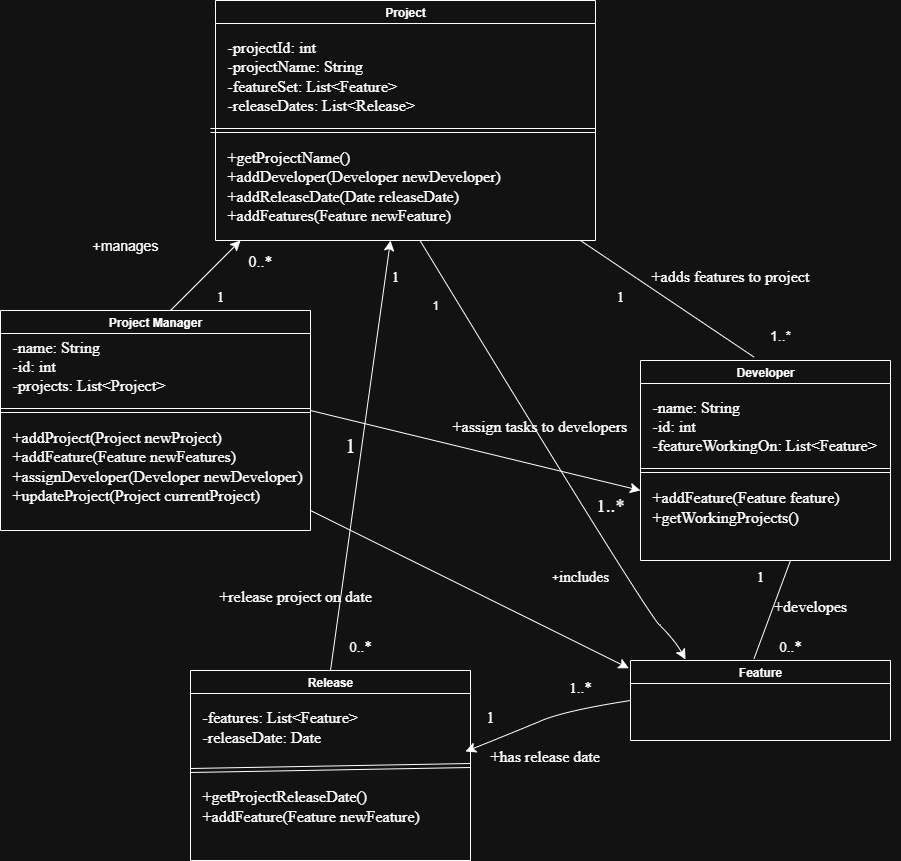

The diagram above was exported from draw.io. Its source (the exported page's mxGraphModel, read from the mxfile embedded in the PNG):
<mxGraphModel dx="2742" dy="1714" grid="1" gridSize="10" guides="1" tooltips="1" connect="1" arrows="1" fold="1" page="1" pageScale="1" pageWidth="850" pageHeight="1100" math="0" shadow="0">
  <root>
    <mxCell id="0" />
    <mxCell id="1" parent="0" />
    <mxCell id="GMiOpTBhFJ6dIHeWoTom-10" value="Project" style="swimlane;whiteSpace=wrap;html=1;" parent="1" vertex="1">
      <mxGeometry x="-1465" y="-430" width="380" height="240" as="geometry" />
    </mxCell>
    <mxCell id="GMiOpTBhFJ6dIHeWoTom-11" value="&lt;div&gt;-projectId: int&lt;/div&gt;&lt;div&gt;-projectName: String&lt;/div&gt;&lt;div&gt;-featureSet: List&amp;lt;Feature&amp;gt;&lt;/div&gt;&lt;div&gt;-releaseDates: List&amp;lt;Release&amp;gt;&lt;/div&gt;" style="text;html=1;align=left;verticalAlign=middle;resizable=0;points=[];autosize=1;strokeColor=none;fillColor=none;fontSize=16;fontFamily=Times New Roman;" parent="GMiOpTBhFJ6dIHeWoTom-10" vertex="1">
      <mxGeometry x="10" y="30" width="210" height="90" as="geometry" />
    </mxCell>
    <mxCell id="GMiOpTBhFJ6dIHeWoTom-12" value="" style="shape=link;html=1;rounded=0;fontSize=12;startSize=8;endSize=8;curved=1;" parent="GMiOpTBhFJ6dIHeWoTom-10" edge="1">
      <mxGeometry width="100" relative="1" as="geometry">
        <mxPoint x="-5" y="130" as="sourcePoint" />
        <mxPoint x="380" y="130" as="targetPoint" />
      </mxGeometry>
    </mxCell>
    <mxCell id="GMiOpTBhFJ6dIHeWoTom-13" value="&lt;div&gt;+getProjectName()&lt;/div&gt;&lt;div&gt;+addDeveloper(Developer newDeveloper)&lt;/div&gt;&lt;div&gt;+addReleaseDate(Date releaseDate)&lt;/div&gt;&lt;div&gt;+addFeatures(Feature newFeature)&lt;/div&gt;" style="text;html=1;align=left;verticalAlign=middle;resizable=0;points=[];autosize=1;strokeColor=none;fillColor=none;fontSize=16;fontFamily=Times New Roman;" parent="GMiOpTBhFJ6dIHeWoTom-10" vertex="1">
      <mxGeometry x="10" y="140" width="300" height="90" as="geometry" />
    </mxCell>
    <mxCell id="GMiOpTBhFJ6dIHeWoTom-15" value="" style="endArrow=classic;html=1;rounded=0;fontSize=12;startSize=8;endSize=8;curved=1;" parent="1" edge="1">
      <mxGeometry width="50" height="50" relative="1" as="geometry">
        <mxPoint x="-1510" y="-120" as="sourcePoint" />
        <mxPoint x="-1440" y="-190" as="targetPoint" />
      </mxGeometry>
    </mxCell>
    <mxCell id="GMiOpTBhFJ6dIHeWoTom-16" value="Project Manager" style="swimlane;whiteSpace=wrap;html=1;" parent="1" vertex="1">
      <mxGeometry x="-1680" y="-120" width="310" height="220" as="geometry" />
    </mxCell>
    <mxCell id="GMiOpTBhFJ6dIHeWoTom-18" value="&lt;div&gt;-name: String&lt;/div&gt;&lt;div&gt;-id: int&lt;/div&gt;&lt;div style=&quot;&quot;&gt;-projects: List&amp;lt;Project&amp;gt;&lt;/div&gt;" style="text;html=1;align=left;verticalAlign=middle;resizable=0;points=[];autosize=1;strokeColor=none;fillColor=none;fontSize=16;fontFamily=Times New Roman;" parent="GMiOpTBhFJ6dIHeWoTom-16" vertex="1">
      <mxGeometry x="10" y="20" width="180" height="70" as="geometry" />
    </mxCell>
    <mxCell id="GMiOpTBhFJ6dIHeWoTom-23" value="" style="shape=link;html=1;rounded=0;fontSize=12;startSize=8;endSize=8;curved=1;" parent="GMiOpTBhFJ6dIHeWoTom-16" edge="1">
      <mxGeometry width="100" relative="1" as="geometry">
        <mxPoint y="100" as="sourcePoint" />
        <mxPoint x="310" y="100" as="targetPoint" />
      </mxGeometry>
    </mxCell>
    <mxCell id="GMiOpTBhFJ6dIHeWoTom-20" value="&lt;div&gt;&lt;font face=&quot;Times New Roman&quot;&gt;+addProject(Project newProject)&lt;/font&gt;&lt;/div&gt;&lt;div&gt;&lt;font face=&quot;Times New Roman&quot;&gt;+addFeature(Feature newFeatures)&lt;/font&gt;&lt;/div&gt;&lt;div&gt;&lt;font face=&quot;Times New Roman&quot;&gt;+assignDeveloper(Developer newDeveloper)&lt;/font&gt;&lt;/div&gt;&lt;div style=&quot;&quot;&gt;&lt;font face=&quot;Times New Roman&quot;&gt;+updateProject(Project currentProject)&lt;/font&gt;&lt;/div&gt;" style="text;html=1;align=left;verticalAlign=middle;resizable=0;points=[];autosize=1;strokeColor=none;fillColor=none;fontSize=16;" parent="GMiOpTBhFJ6dIHeWoTom-16" vertex="1">
      <mxGeometry x="10" y="110" width="310" height="90" as="geometry" />
    </mxCell>
    <mxCell id="oEIdD80o62eML3t17vDN-38" value="1" style="text;html=1;align=center;verticalAlign=middle;whiteSpace=wrap;rounded=0;fontFamily=Times New Roman;fontSize=21;" vertex="1" parent="GMiOpTBhFJ6dIHeWoTom-16">
      <mxGeometry x="320" y="120" width="60" height="30" as="geometry" />
    </mxCell>
    <mxCell id="GMiOpTBhFJ6dIHeWoTom-17" value="+manages" style="text;html=1;align=center;verticalAlign=middle;whiteSpace=wrap;rounded=0;fontSize=14;" parent="1" vertex="1">
      <mxGeometry x="-1600" y="-200" width="90" height="30" as="geometry" />
    </mxCell>
    <mxCell id="GMiOpTBhFJ6dIHeWoTom-24" value="Developer" style="swimlane;whiteSpace=wrap;html=1;" parent="1" vertex="1">
      <mxGeometry x="-1040" y="-70" width="250" height="200" as="geometry" />
    </mxCell>
    <mxCell id="GMiOpTBhFJ6dIHeWoTom-26" value="&lt;font&gt;-name: String&lt;br&gt;-id: int&lt;br&gt;-featureWorkingOn:&amp;nbsp;List&amp;lt;Feature&amp;gt;&lt;/font&gt;" style="text;html=1;align=left;verticalAlign=middle;resizable=0;points=[];autosize=1;strokeColor=none;fillColor=none;fontSize=16;fontFamily=Times New Roman;" parent="GMiOpTBhFJ6dIHeWoTom-24" vertex="1">
      <mxGeometry x="10" y="30" width="250" height="70" as="geometry" />
    </mxCell>
    <mxCell id="oEIdD80o62eML3t17vDN-1" value="" style="shape=link;html=1;rounded=0;fontSize=12;startSize=8;endSize=8;curved=1;" edge="1" parent="GMiOpTBhFJ6dIHeWoTom-24">
      <mxGeometry width="100" relative="1" as="geometry">
        <mxPoint y="110" as="sourcePoint" />
        <mxPoint x="250" y="110" as="targetPoint" />
      </mxGeometry>
    </mxCell>
    <mxCell id="oEIdD80o62eML3t17vDN-2" value="&lt;div&gt;&lt;font face=&quot;Times New Roman&quot;&gt;+addFeature(Feature feature)&lt;/font&gt;&lt;/div&gt;&lt;div&gt;&lt;font face=&quot;Times New Roman&quot;&gt;+getWorkingProjects()&lt;/font&gt;&lt;/div&gt;" style="text;html=1;align=left;verticalAlign=middle;resizable=0;points=[];autosize=1;strokeColor=none;fillColor=none;fontSize=16;" vertex="1" parent="GMiOpTBhFJ6dIHeWoTom-24">
      <mxGeometry x="10" y="121" width="210" height="50" as="geometry" />
    </mxCell>
    <mxCell id="oEIdD80o62eML3t17vDN-23" value="Release" style="swimlane;whiteSpace=wrap;html=1;" vertex="1" parent="1">
      <mxGeometry x="-1490" y="240" width="280" height="190" as="geometry" />
    </mxCell>
    <mxCell id="oEIdD80o62eML3t17vDN-25" value="&lt;div&gt;-features: List&amp;lt;Feature&amp;gt;&lt;/div&gt;&lt;div&gt;-releaseDate: Date&lt;/div&gt;" style="text;html=1;align=left;verticalAlign=middle;resizable=0;points=[];autosize=1;strokeColor=none;fillColor=none;fontSize=16;fontFamily=Times New Roman;" vertex="1" parent="oEIdD80o62eML3t17vDN-23">
      <mxGeometry x="10" y="31" width="180" height="50" as="geometry" />
    </mxCell>
    <mxCell id="oEIdD80o62eML3t17vDN-26" value="" style="shape=link;html=1;rounded=0;fontSize=12;startSize=8;endSize=8;curved=1;entryX=1;entryY=0.5;entryDx=0;entryDy=0;" edge="1" parent="oEIdD80o62eML3t17vDN-23" target="oEIdD80o62eML3t17vDN-23">
      <mxGeometry width="100" relative="1" as="geometry">
        <mxPoint y="100" as="sourcePoint" />
        <mxPoint x="100" y="100" as="targetPoint" />
      </mxGeometry>
    </mxCell>
    <mxCell id="oEIdD80o62eML3t17vDN-27" value="&lt;div&gt;+getProjectReleaseDate()&lt;/div&gt;&lt;div&gt;+addFeature(Feature newFeature)&lt;/div&gt;" style="text;html=1;align=left;verticalAlign=middle;resizable=0;points=[];autosize=1;strokeColor=none;fillColor=none;fontSize=16;fontFamily=Times New Roman;" vertex="1" parent="oEIdD80o62eML3t17vDN-23">
      <mxGeometry x="10" y="110" width="240" height="50" as="geometry" />
    </mxCell>
    <mxCell id="oEIdD80o62eML3t17vDN-28" value="Feature" style="swimlane;whiteSpace=wrap;html=1;" vertex="1" parent="1">
      <mxGeometry x="-1050" y="230" width="260" height="80" as="geometry" />
    </mxCell>
    <mxCell id="oEIdD80o62eML3t17vDN-29" value="&lt;font&gt;0..*&lt;/font&gt;" style="text;html=1;align=center;verticalAlign=middle;whiteSpace=wrap;rounded=0;fontFamily=Times New Roman;fontSize=16;" vertex="1" parent="1">
      <mxGeometry x="-1450" y="-180" width="60" height="20" as="geometry" />
    </mxCell>
    <mxCell id="oEIdD80o62eML3t17vDN-32" value="" style="endArrow=none;html=1;rounded=0;fontSize=12;startSize=8;endSize=8;curved=1;exitX=0.454;exitY=-0.017;exitDx=0;exitDy=0;exitPerimeter=0;" edge="1" parent="1" source="GMiOpTBhFJ6dIHeWoTom-24">
      <mxGeometry width="50" height="50" relative="1" as="geometry">
        <mxPoint x="-1040" y="-140" as="sourcePoint" />
        <mxPoint x="-1100" y="-190" as="targetPoint" />
      </mxGeometry>
    </mxCell>
    <mxCell id="oEIdD80o62eML3t17vDN-33" value="+adds features to project" style="text;html=1;align=center;verticalAlign=middle;whiteSpace=wrap;rounded=0;fontFamily=Times New Roman;fontSize=16;" vertex="1" parent="1">
      <mxGeometry x="-1030" y="-170" width="160" height="30" as="geometry" />
    </mxCell>
    <mxCell id="oEIdD80o62eML3t17vDN-34" value="1..*" style="text;html=1;align=center;verticalAlign=middle;whiteSpace=wrap;rounded=0;fontSize=14;" vertex="1" parent="1">
      <mxGeometry x="-930" y="-110" width="60" height="30" as="geometry" />
    </mxCell>
    <mxCell id="oEIdD80o62eML3t17vDN-36" value="1" style="text;html=1;align=center;verticalAlign=middle;whiteSpace=wrap;rounded=0;fontFamily=Times New Roman;fontSize=15;" vertex="1" parent="1">
      <mxGeometry x="-1490" y="-150" width="60" height="30" as="geometry" />
    </mxCell>
    <mxCell id="oEIdD80o62eML3t17vDN-37" value="" style="endArrow=classic;html=1;rounded=0;fontSize=12;startSize=8;endSize=8;curved=1;" edge="1" parent="1">
      <mxGeometry width="50" height="50" relative="1" as="geometry">
        <mxPoint x="-1370" y="-20" as="sourcePoint" />
        <mxPoint x="-1040" y="60" as="targetPoint" />
      </mxGeometry>
    </mxCell>
    <mxCell id="oEIdD80o62eML3t17vDN-39" value="+assign tasks to developers" style="text;html=1;align=left;verticalAlign=middle;whiteSpace=wrap;rounded=0;fontFamily=Times New Roman;fontSize=16;" vertex="1" parent="1">
      <mxGeometry x="-1230" y="-20" width="190" height="30" as="geometry" />
    </mxCell>
    <mxCell id="oEIdD80o62eML3t17vDN-40" value="1..*" style="text;html=1;align=center;verticalAlign=middle;whiteSpace=wrap;rounded=0;fontFamily=Times New Roman;fontSize=19;" vertex="1" parent="1">
      <mxGeometry x="-1100" y="60" width="60" height="30" as="geometry" />
    </mxCell>
    <mxCell id="oEIdD80o62eML3t17vDN-41" value="&lt;font style=&quot;font-size: 15px;&quot; face=&quot;Times New Roman&quot;&gt;1&lt;/font&gt;" style="text;html=1;align=center;verticalAlign=middle;whiteSpace=wrap;rounded=0;" vertex="1" parent="1">
      <mxGeometry x="-1090" y="-150" width="60" height="30" as="geometry" />
    </mxCell>
    <mxCell id="oEIdD80o62eML3t17vDN-42" value="" style="endArrow=classic;html=1;rounded=0;fontSize=12;startSize=8;endSize=8;curved=1;entryX=-0.006;entryY=0.097;entryDx=0;entryDy=0;entryPerimeter=0;" edge="1" parent="1" target="oEIdD80o62eML3t17vDN-28">
      <mxGeometry width="50" height="50" relative="1" as="geometry">
        <mxPoint x="-1370" y="80" as="sourcePoint" />
        <mxPoint x="-1060" y="230" as="targetPoint" />
      </mxGeometry>
    </mxCell>
    <mxCell id="oEIdD80o62eML3t17vDN-43" value="" style="endArrow=none;html=1;rounded=0;fontSize=12;startSize=8;endSize=8;curved=1;exitX=0.475;exitY=-0.022;exitDx=0;exitDy=0;exitPerimeter=0;" edge="1" parent="1" source="oEIdD80o62eML3t17vDN-28">
      <mxGeometry width="50" height="50" relative="1" as="geometry">
        <mxPoint x="-930" y="220" as="sourcePoint" />
        <mxPoint x="-890" y="130" as="targetPoint" />
      </mxGeometry>
    </mxCell>
    <mxCell id="oEIdD80o62eML3t17vDN-44" value="&lt;font style=&quot;font-size: 16px;&quot; face=&quot;Times New Roman&quot;&gt;+developes&lt;/font&gt;" style="text;html=1;align=center;verticalAlign=middle;whiteSpace=wrap;rounded=0;" vertex="1" parent="1">
      <mxGeometry x="-900" y="160" width="60" height="30" as="geometry" />
    </mxCell>
    <mxCell id="oEIdD80o62eML3t17vDN-45" value="&lt;font face=&quot;Times New Roman&quot;&gt;&lt;span style=&quot;font-size: 15px;&quot;&gt;1&lt;/span&gt;&lt;/font&gt;" style="text;html=1;align=center;verticalAlign=middle;whiteSpace=wrap;rounded=0;" vertex="1" parent="1">
      <mxGeometry x="-950" y="130" width="60" height="30" as="geometry" />
    </mxCell>
    <mxCell id="oEIdD80o62eML3t17vDN-46" value="&lt;font style=&quot;font-size: 15px;&quot; face=&quot;Times New Roman&quot;&gt;0..*&lt;/font&gt;" style="text;html=1;align=center;verticalAlign=middle;whiteSpace=wrap;rounded=0;" vertex="1" parent="1">
      <mxGeometry x="-920" y="200" width="60" height="30" as="geometry" />
    </mxCell>
    <mxCell id="oEIdD80o62eML3t17vDN-49" value="&lt;font style=&quot;font-size: 16px;&quot;&gt;1&lt;/font&gt;" style="text;html=1;align=center;verticalAlign=middle;whiteSpace=wrap;rounded=0;fontFamily=Times New Roman;fontSize=15;" vertex="1" parent="1">
      <mxGeometry x="-1220" y="271" width="60" height="30" as="geometry" />
    </mxCell>
    <mxCell id="oEIdD80o62eML3t17vDN-50" value="&lt;font style=&quot;font-size: 15px;&quot; face=&quot;Times New Roman&quot;&gt;1..*&lt;/font&gt;" style="text;html=1;align=center;verticalAlign=middle;whiteSpace=wrap;rounded=0;" vertex="1" parent="1">
      <mxGeometry x="-1130" y="241" width="60" height="30" as="geometry" />
    </mxCell>
    <mxCell id="oEIdD80o62eML3t17vDN-51" value="&lt;font style=&quot;font-size: 16px;&quot;&gt;+has release date&lt;/font&gt;" style="text;html=1;align=left;verticalAlign=middle;whiteSpace=wrap;rounded=0;fontFamily=Times New Roman;" vertex="1" parent="1">
      <mxGeometry x="-1192.5" y="310" width="185" height="30" as="geometry" />
    </mxCell>
    <mxCell id="oEIdD80o62eML3t17vDN-52" value="" style="endArrow=classic;html=1;rounded=0;fontSize=12;startSize=8;endSize=8;curved=1;" edge="1" parent="1">
      <mxGeometry width="50" height="50" relative="1" as="geometry">
        <mxPoint x="-1350" y="240" as="sourcePoint" />
        <mxPoint x="-1290" y="-190" as="targetPoint" />
      </mxGeometry>
    </mxCell>
    <mxCell id="oEIdD80o62eML3t17vDN-53" value="&lt;font style=&quot;font-size: 16px;&quot; face=&quot;Times New Roman&quot;&gt;+release project on date&lt;/font&gt;" style="text;html=1;align=center;verticalAlign=middle;whiteSpace=wrap;rounded=0;" vertex="1" parent="1">
      <mxGeometry x="-1470" y="150" width="170" height="30" as="geometry" />
    </mxCell>
    <mxCell id="oEIdD80o62eML3t17vDN-54" value="&lt;font style=&quot;font-size: 15px;&quot; face=&quot;Times New Roman&quot;&gt;0..*&lt;/font&gt;" style="text;html=1;align=center;verticalAlign=middle;whiteSpace=wrap;rounded=0;" vertex="1" parent="1">
      <mxGeometry x="-1350" y="200" width="60" height="30" as="geometry" />
    </mxCell>
    <mxCell id="oEIdD80o62eML3t17vDN-55" value="&lt;font style=&quot;font-size: 15px;&quot; face=&quot;Times New Roman&quot;&gt;1&lt;/font&gt;" style="text;html=1;align=center;verticalAlign=middle;whiteSpace=wrap;rounded=0;" vertex="1" parent="1">
      <mxGeometry x="-1310" y="-170" width="50" height="30" as="geometry" />
    </mxCell>
    <mxCell id="oEIdD80o62eML3t17vDN-56" style="edgeStyle=none;curved=1;rounded=0;orthogonalLoop=1;jettySize=auto;html=1;exitX=0.5;exitY=1;exitDx=0;exitDy=0;fontSize=12;startSize=8;endSize=8;" edge="1" parent="1" source="oEIdD80o62eML3t17vDN-55" target="oEIdD80o62eML3t17vDN-55">
      <mxGeometry relative="1" as="geometry" />
    </mxCell>
    <mxCell id="oEIdD80o62eML3t17vDN-57" value="" style="endArrow=classic;html=1;rounded=0;fontSize=12;startSize=8;endSize=8;curved=1;entryX=0.348;entryY=-0.013;entryDx=0;entryDy=0;entryPerimeter=0;exitX=0.75;exitY=0;exitDx=0;exitDy=0;" edge="1" parent="1">
      <mxGeometry width="50" height="50" relative="1" as="geometry">
        <mxPoint x="-1260.48" y="-190" as="sourcePoint" />
        <mxPoint x="-995" y="228.96000000000004" as="targetPoint" />
        <Array as="points">
          <mxPoint x="-1035.48" y="180" />
          <mxPoint x="-1005.48" y="210" />
        </Array>
      </mxGeometry>
    </mxCell>
    <mxCell id="oEIdD80o62eML3t17vDN-60" value="1" style="text;html=1;align=center;verticalAlign=middle;whiteSpace=wrap;rounded=0;" vertex="1" parent="1">
      <mxGeometry x="-1275" y="-140" width="60" height="30" as="geometry" />
    </mxCell>
    <mxCell id="oEIdD80o62eML3t17vDN-61" value="+&lt;font style=&quot;font-size: 15px;&quot; face=&quot;Times New Roman&quot;&gt;includes&lt;/font&gt;" style="text;html=1;align=center;verticalAlign=middle;whiteSpace=wrap;rounded=0;" vertex="1" parent="1">
      <mxGeometry x="-1130" y="130" width="60" height="30" as="geometry" />
    </mxCell>
    <mxCell id="oEIdD80o62eML3t17vDN-62" value="" style="endArrow=classic;html=1;rounded=0;fontSize=12;startSize=8;endSize=8;curved=1;entryX=0;entryY=0.5;entryDx=0;entryDy=0;exitX=0;exitY=0.5;exitDx=0;exitDy=0;" edge="1" parent="1" source="oEIdD80o62eML3t17vDN-28">
      <mxGeometry width="50" height="50" relative="1" as="geometry">
        <mxPoint x="-1065" y="251" as="sourcePoint" />
        <mxPoint x="-1215" y="321" as="targetPoint" />
        <Array as="points">
          <mxPoint x="-1115" y="280" />
          <mxPoint x="-1165" y="301" />
        </Array>
      </mxGeometry>
    </mxCell>
  </root>
</mxGraphModel>